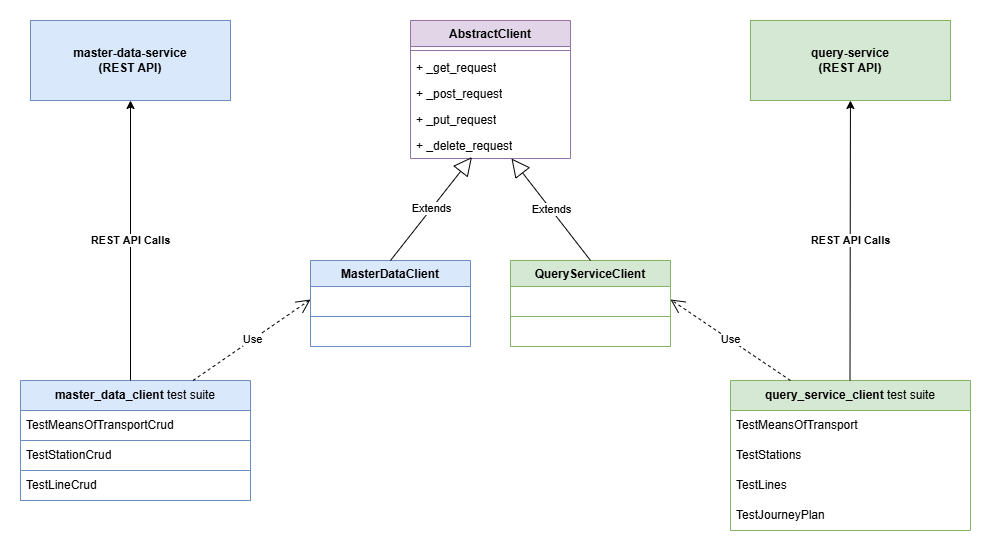

The diagram above was exported from draw.io. Its source (the exported page's mxGraphModel, read from the mxfile embedded in the PNG):
<mxGraphModel dx="1182" dy="688" grid="1" gridSize="10" guides="1" tooltips="1" connect="1" arrows="1" fold="1" page="1" pageScale="1" pageWidth="1654" pageHeight="1169" math="0" shadow="0">
  <root>
    <mxCell id="0" />
    <mxCell id="1" parent="0" />
    <mxCell id="sAIgfLBEV1q2JWi9KQcU-1" parent="1" style="rounded=0;whiteSpace=wrap;html=1;fillColor=#dae8fc;strokeColor=#6c8ebf;fontStyle=1" value="master-data-service&lt;div&gt;(REST API)&lt;/div&gt;" vertex="1">
      <mxGeometry height="80" width="200" x="200" y="40" as="geometry" />
    </mxCell>
    <mxCell id="sAIgfLBEV1q2JWi9KQcU-2" parent="1" style="rounded=0;whiteSpace=wrap;html=1;fillColor=#d5e8d4;strokeColor=#82b366;fontStyle=1" value="query-service&lt;br&gt;(REST API)" vertex="1">
      <mxGeometry height="80" width="200" x="920" y="40" as="geometry" />
    </mxCell>
    <mxCell id="sAIgfLBEV1q2JWi9KQcU-3" parent="1" style="swimlane;fontStyle=1;align=center;verticalAlign=top;childLayout=stackLayout;horizontal=1;startSize=26;horizontalStack=0;resizeParent=1;resizeParentMax=0;resizeLast=0;collapsible=1;marginBottom=0;whiteSpace=wrap;html=1;fillColor=#e1d5e7;strokeColor=#9673a6;" value="AbstractClient" vertex="1">
      <mxGeometry height="138" width="160" x="580" y="40" as="geometry" />
    </mxCell>
    <mxCell id="sAIgfLBEV1q2JWi9KQcU-5" parent="sAIgfLBEV1q2JWi9KQcU-3" style="line;strokeWidth=1;fillColor=none;align=left;verticalAlign=middle;spacingTop=-1;spacingLeft=3;spacingRight=3;rotatable=0;labelPosition=right;points=[];portConstraint=eastwest;strokeColor=inherit;" value="" vertex="1">
      <mxGeometry height="8" width="160" y="26" as="geometry" />
    </mxCell>
    <mxCell id="sAIgfLBEV1q2JWi9KQcU-36" parent="sAIgfLBEV1q2JWi9KQcU-3" style="text;strokeColor=none;fillColor=none;align=left;verticalAlign=top;spacingLeft=4;spacingRight=4;overflow=hidden;rotatable=0;points=[[0,0.5],[1,0.5]];portConstraint=eastwest;whiteSpace=wrap;html=1;" value="+ _get_request" vertex="1">
      <mxGeometry height="26" width="160" y="34" as="geometry" />
    </mxCell>
    <mxCell id="sAIgfLBEV1q2JWi9KQcU-37" parent="sAIgfLBEV1q2JWi9KQcU-3" style="text;strokeColor=none;fillColor=none;align=left;verticalAlign=top;spacingLeft=4;spacingRight=4;overflow=hidden;rotatable=0;points=[[0,0.5],[1,0.5]];portConstraint=eastwest;whiteSpace=wrap;html=1;" value="+ _post_request" vertex="1">
      <mxGeometry height="26" width="160" y="60" as="geometry" />
    </mxCell>
    <mxCell id="sAIgfLBEV1q2JWi9KQcU-38" parent="sAIgfLBEV1q2JWi9KQcU-3" style="text;strokeColor=none;fillColor=none;align=left;verticalAlign=top;spacingLeft=4;spacingRight=4;overflow=hidden;rotatable=0;points=[[0,0.5],[1,0.5]];portConstraint=eastwest;whiteSpace=wrap;html=1;" value="+ _put_request" vertex="1">
      <mxGeometry height="26" width="160" y="86" as="geometry" />
    </mxCell>
    <mxCell id="sAIgfLBEV1q2JWi9KQcU-6" parent="sAIgfLBEV1q2JWi9KQcU-3" style="text;strokeColor=none;fillColor=none;align=left;verticalAlign=top;spacingLeft=4;spacingRight=4;overflow=hidden;rotatable=0;points=[[0,0.5],[1,0.5]];portConstraint=eastwest;whiteSpace=wrap;html=1;" value="+ _delete_request" vertex="1">
      <mxGeometry height="26" width="160" y="112" as="geometry" />
    </mxCell>
    <mxCell id="sAIgfLBEV1q2JWi9KQcU-7" parent="1" style="swimlane;fontStyle=1;align=center;verticalAlign=top;childLayout=stackLayout;horizontal=1;startSize=26;horizontalStack=0;resizeParent=1;resizeParentMax=0;resizeLast=0;collapsible=1;marginBottom=0;whiteSpace=wrap;html=1;fillColor=#dae8fc;strokeColor=#6c8ebf;" value="MasterDataClient" vertex="1">
      <mxGeometry height="86" width="160" x="480" y="280" as="geometry" />
    </mxCell>
    <mxCell id="sAIgfLBEV1q2JWi9KQcU-8" parent="sAIgfLBEV1q2JWi9KQcU-7" style="text;strokeColor=none;fillColor=none;align=left;verticalAlign=top;spacingLeft=4;spacingRight=4;overflow=hidden;rotatable=0;points=[[0,0.5],[1,0.5]];portConstraint=eastwest;whiteSpace=wrap;html=1;" value="&amp;nbsp;" vertex="1">
      <mxGeometry height="26" width="160" y="26" as="geometry" />
    </mxCell>
    <mxCell id="sAIgfLBEV1q2JWi9KQcU-9" parent="sAIgfLBEV1q2JWi9KQcU-7" style="line;strokeWidth=1;fillColor=none;align=left;verticalAlign=middle;spacingTop=-1;spacingLeft=3;spacingRight=3;rotatable=0;labelPosition=right;points=[];portConstraint=eastwest;strokeColor=inherit;" value="" vertex="1">
      <mxGeometry height="8" width="160" y="52" as="geometry" />
    </mxCell>
    <mxCell id="sAIgfLBEV1q2JWi9KQcU-10" parent="sAIgfLBEV1q2JWi9KQcU-7" style="text;strokeColor=none;fillColor=none;align=left;verticalAlign=top;spacingLeft=4;spacingRight=4;overflow=hidden;rotatable=0;points=[[0,0.5],[1,0.5]];portConstraint=eastwest;whiteSpace=wrap;html=1;" value="&amp;nbsp;" vertex="1">
      <mxGeometry height="26" width="160" y="60" as="geometry" />
    </mxCell>
    <mxCell id="sAIgfLBEV1q2JWi9KQcU-12" parent="1" style="swimlane;fontStyle=1;align=center;verticalAlign=top;childLayout=stackLayout;horizontal=1;startSize=26;horizontalStack=0;resizeParent=1;resizeParentMax=0;resizeLast=0;collapsible=1;marginBottom=0;whiteSpace=wrap;html=1;fillColor=#d5e8d4;strokeColor=#82b366;" value="QueryServiceClient" vertex="1">
      <mxGeometry height="86" width="160" x="680" y="280" as="geometry" />
    </mxCell>
    <mxCell id="sAIgfLBEV1q2JWi9KQcU-13" parent="sAIgfLBEV1q2JWi9KQcU-12" style="text;strokeColor=none;fillColor=none;align=left;verticalAlign=top;spacingLeft=4;spacingRight=4;overflow=hidden;rotatable=0;points=[[0,0.5],[1,0.5]];portConstraint=eastwest;whiteSpace=wrap;html=1;" value="&amp;nbsp;" vertex="1">
      <mxGeometry height="26" width="160" y="26" as="geometry" />
    </mxCell>
    <mxCell id="sAIgfLBEV1q2JWi9KQcU-14" parent="sAIgfLBEV1q2JWi9KQcU-12" style="line;strokeWidth=1;fillColor=none;align=left;verticalAlign=middle;spacingTop=-1;spacingLeft=3;spacingRight=3;rotatable=0;labelPosition=right;points=[];portConstraint=eastwest;strokeColor=inherit;" value="" vertex="1">
      <mxGeometry height="8" width="160" y="52" as="geometry" />
    </mxCell>
    <mxCell id="sAIgfLBEV1q2JWi9KQcU-15" parent="sAIgfLBEV1q2JWi9KQcU-12" style="text;strokeColor=none;fillColor=none;align=left;verticalAlign=top;spacingLeft=4;spacingRight=4;overflow=hidden;rotatable=0;points=[[0,0.5],[1,0.5]];portConstraint=eastwest;whiteSpace=wrap;html=1;" value="&amp;nbsp;" vertex="1">
      <mxGeometry height="26" width="160" y="60" as="geometry" />
    </mxCell>
    <mxCell id="sAIgfLBEV1q2JWi9KQcU-16" edge="1" parent="1" source="sAIgfLBEV1q2JWi9KQcU-7" style="endArrow=block;endSize=16;endFill=0;html=1;rounded=0;exitX=0.5;exitY=0;exitDx=0;exitDy=0;entryX=0.384;entryY=0.945;entryDx=0;entryDy=0;entryPerimeter=0;" target="sAIgfLBEV1q2JWi9KQcU-6" value="Extends">
      <mxGeometry relative="1" width="160" as="geometry">
        <mxPoint x="777" y="170" as="sourcePoint" />
        <mxPoint x="640" y="180" as="targetPoint" />
      </mxGeometry>
    </mxCell>
    <mxCell id="sAIgfLBEV1q2JWi9KQcU-17" edge="1" parent="1" source="sAIgfLBEV1q2JWi9KQcU-12" style="endArrow=block;endSize=16;endFill=0;html=1;rounded=0;exitX=0.5;exitY=0;exitDx=0;exitDy=0;entryX=0.631;entryY=1;entryDx=0;entryDy=0;entryPerimeter=0;" target="sAIgfLBEV1q2JWi9KQcU-6" value="Extends">
      <mxGeometry relative="1" width="160" as="geometry">
        <mxPoint x="840" y="212.5" as="sourcePoint" />
        <mxPoint x="1000" y="212.5" as="targetPoint" />
      </mxGeometry>
    </mxCell>
    <mxCell id="sAIgfLBEV1q2JWi9KQcU-20" parent="1" style="swimlane;fontStyle=0;childLayout=stackLayout;horizontal=1;startSize=30;horizontalStack=0;resizeParent=1;resizeParentMax=0;resizeLast=0;collapsible=1;marginBottom=0;whiteSpace=wrap;html=1;fillColor=#dae8fc;strokeColor=#6c8ebf;" value="&lt;b&gt;master_data_client &lt;/b&gt;test suite" vertex="1">
      <mxGeometry height="120" width="230" x="190" y="400" as="geometry" />
    </mxCell>
    <mxCell id="sAIgfLBEV1q2JWi9KQcU-21" parent="sAIgfLBEV1q2JWi9KQcU-20" style="text;strokeColor=#6c8ebf;fillColor=none;align=left;verticalAlign=middle;spacingLeft=4;spacingRight=4;overflow=hidden;points=[[0,0.5],[1,0.5]];portConstraint=eastwest;rotatable=0;whiteSpace=wrap;html=1;" value="TestMeansOfTransportCrud" vertex="1">
      <mxGeometry height="30" width="230" y="30" as="geometry" />
    </mxCell>
    <mxCell id="sAIgfLBEV1q2JWi9KQcU-22" parent="sAIgfLBEV1q2JWi9KQcU-20" style="text;strokeColor=#6c8ebf;fillColor=none;align=left;verticalAlign=middle;spacingLeft=4;spacingRight=4;overflow=hidden;points=[[0,0.5],[1,0.5]];portConstraint=eastwest;rotatable=0;whiteSpace=wrap;html=1;" value="TestStationCrud" vertex="1">
      <mxGeometry height="30" width="230" y="60" as="geometry" />
    </mxCell>
    <mxCell id="sAIgfLBEV1q2JWi9KQcU-23" parent="sAIgfLBEV1q2JWi9KQcU-20" style="text;strokeColor=#6c8ebf;fillColor=none;align=left;verticalAlign=middle;spacingLeft=4;spacingRight=4;overflow=hidden;points=[[0,0.5],[1,0.5]];portConstraint=eastwest;rotatable=0;whiteSpace=wrap;html=1;" value="TestLineCrud" vertex="1">
      <mxGeometry height="30" width="230" y="90" as="geometry" />
    </mxCell>
    <mxCell id="sAIgfLBEV1q2JWi9KQcU-28" parent="1" style="swimlane;fontStyle=0;childLayout=stackLayout;horizontal=1;startSize=30;horizontalStack=0;resizeParent=1;resizeParentMax=0;resizeLast=0;collapsible=1;marginBottom=0;whiteSpace=wrap;html=1;fillColor=#d5e8d4;strokeColor=#82b366;" value="&lt;b&gt;query_service_client&lt;/b&gt; test suite" vertex="1">
      <mxGeometry height="150" width="240" x="900" y="400" as="geometry" />
    </mxCell>
    <mxCell id="sAIgfLBEV1q2JWi9KQcU-29" parent="sAIgfLBEV1q2JWi9KQcU-28" style="text;strokeColor=none;fillColor=none;align=left;verticalAlign=middle;spacingLeft=4;spacingRight=4;overflow=hidden;points=[[0,0.5],[1,0.5]];portConstraint=eastwest;rotatable=0;whiteSpace=wrap;html=1;" value="TestMeansOfTransport" vertex="1">
      <mxGeometry height="30" width="240" y="30" as="geometry" />
    </mxCell>
    <mxCell id="sAIgfLBEV1q2JWi9KQcU-30" parent="sAIgfLBEV1q2JWi9KQcU-28" style="text;strokeColor=none;fillColor=none;align=left;verticalAlign=middle;spacingLeft=4;spacingRight=4;overflow=hidden;points=[[0,0.5],[1,0.5]];portConstraint=eastwest;rotatable=0;whiteSpace=wrap;html=1;" value="TestStations" vertex="1">
      <mxGeometry height="30" width="240" y="60" as="geometry" />
    </mxCell>
    <mxCell id="sAIgfLBEV1q2JWi9KQcU-31" parent="sAIgfLBEV1q2JWi9KQcU-28" style="text;strokeColor=none;fillColor=none;align=left;verticalAlign=middle;spacingLeft=4;spacingRight=4;overflow=hidden;points=[[0,0.5],[1,0.5]];portConstraint=eastwest;rotatable=0;whiteSpace=wrap;html=1;" value="TestLines" vertex="1">
      <mxGeometry height="30" width="240" y="90" as="geometry" />
    </mxCell>
    <mxCell id="sAIgfLBEV1q2JWi9KQcU-32" parent="sAIgfLBEV1q2JWi9KQcU-28" style="text;strokeColor=none;fillColor=none;align=left;verticalAlign=middle;spacingLeft=4;spacingRight=4;overflow=hidden;points=[[0,0.5],[1,0.5]];portConstraint=eastwest;rotatable=0;whiteSpace=wrap;html=1;" value="TestJourneyPlan" vertex="1">
      <mxGeometry height="30" width="240" y="120" as="geometry" />
    </mxCell>
    <mxCell id="sAIgfLBEV1q2JWi9KQcU-33" edge="1" parent="1" style="endArrow=classic;html=1;rounded=0;entryX=0.5;entryY=1;entryDx=0;entryDy=0;fontStyle=1" target="sAIgfLBEV1q2JWi9KQcU-1" value="REST API Calls">
      <mxGeometry height="50" relative="1" width="50" as="geometry">
        <mxPoint x="300" y="400" as="sourcePoint" />
        <mxPoint x="350" y="350" as="targetPoint" />
      </mxGeometry>
    </mxCell>
    <mxCell id="sAIgfLBEV1q2JWi9KQcU-34" edge="1" parent="1" style="endArrow=classic;html=1;rounded=0;fontStyle=1" target="sAIgfLBEV1q2JWi9KQcU-2" value="REST API Calls">
      <mxGeometry height="50" relative="1" width="50" as="geometry">
        <mxPoint x="1019.5" y="400" as="sourcePoint" />
        <mxPoint x="1019.5" y="120" as="targetPoint" />
      </mxGeometry>
    </mxCell>
    <mxCell id="sAIgfLBEV1q2JWi9KQcU-35" edge="1" parent="1" source="sAIgfLBEV1q2JWi9KQcU-20" style="endArrow=open;endSize=12;dashed=1;html=1;rounded=0;exitX=0.75;exitY=0;exitDx=0;exitDy=0;entryX=0;entryY=0.5;entryDx=0;entryDy=0;" target="sAIgfLBEV1q2JWi9KQcU-8" value="Use">
      <mxGeometry relative="1" width="160" as="geometry">
        <mxPoint x="480" y="540" as="sourcePoint" />
        <mxPoint x="640" y="540" as="targetPoint" />
      </mxGeometry>
    </mxCell>
    <mxCell id="sAIgfLBEV1q2JWi9KQcU-39" edge="1" parent="1" source="sAIgfLBEV1q2JWi9KQcU-28" style="endArrow=open;endSize=12;dashed=1;html=1;rounded=0;exitX=0.25;exitY=0;exitDx=0;exitDy=0;entryX=1;entryY=0.5;entryDx=0;entryDy=0;" target="sAIgfLBEV1q2JWi9KQcU-13" value="Use">
      <mxGeometry relative="1" width="160" as="geometry">
        <mxPoint x="640" y="500" as="sourcePoint" />
        <mxPoint x="800" y="500" as="targetPoint" />
      </mxGeometry>
    </mxCell>
  </root>
</mxGraphModel>